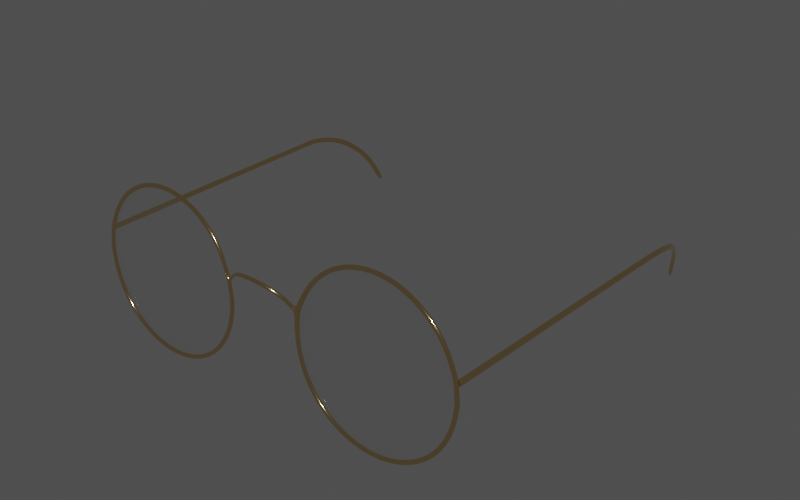 # Source: glass3.blend  (saved by Blender 3.3.6; exported with 4.5.12 LTS)
import bpy
from mathutils import Matrix  # noqa: F401  (used for matrix-valued properties, if any)

bpy.ops.wm.read_factory_settings(use_empty=True)
scene = bpy.context.scene
scene.name = 'Scene'

# ---- collections
col_collection = bpy.data.collections.new('Collection'); scene.collection.children.link(col_collection)

# ---- materials (node trees are filled in below, after node groups)
mat_gold = bpy.data.materials.new('gold')
mat_gold.alpha_threshold = 0.0
mat_gold.diffuse_color = (0.5583, 0.4179, 0.0331, 1.0)
mat_gold.line_color = (0.0, 0.0, 0.0, 1.0)
mat_glass = bpy.data.materials.new('glass')
mat_glass.diffuse_color = (0.5633, 0.6612, 0.8, 1.0)
mat_glass.roughness = 0.3291
mat_glass.metallic = 0.4684

# ---- material node trees
mat_gold.use_nodes = True; mat_gold.node_tree.nodes.clear()
_N = mat_gold.node_tree.nodes; _L = mat_gold.node_tree.links
n0 = _N.new('ShaderNodeOutputMaterial'); n0.name = 'Material Output'; n0.location = (300, 300)
n1 = _N.new('ShaderNodeBsdfPrincipled'); n1.name = 'Principled BSDF'; n1.location = (10, 300)
n1.distribution = 'GGX'
n1.subsurface_method = 'BURLEY'
n1.inputs[0].default_value = (0.8526, 0.6247, 0.3104, 1.0)
n1.inputs[1].default_value = 1.0
n1.inputs[2].default_value = 0.08252
n1.inputs[3].default_value = 1.45
n1.inputs[27].default_value = (0.0, 0.0, 0.0, 1.0)
n1.inputs[28].default_value = 1.0
_L.new(n1.outputs[0], n0.inputs[0])
n0.is_active_output = True
mat_glass.use_nodes = True; mat_glass.node_tree.nodes.clear()
_N = mat_glass.node_tree.nodes; _L = mat_glass.node_tree.links
n0 = _N.new('ShaderNodeOutputMaterial'); n0.name = 'Material Output'; n0.location = (467, 314)
n1 = _N.new('ShaderNodeBsdfTransparent'); n1.name = 'Transparent BSDF'; n1.location = (27, 302)
n2 = _N.new('ShaderNodeMixShader'); n2.name = 'Mix Shader'; n2.location = (247, 292)
n2.inputs[0].default_value = 0.08333
n3 = _N.new('ShaderNodeBsdfAnisotropic'); n3.name = 'Glossy BSDF'; n3.location = (33, 196)
n3.distribution = 'GGX'
n3.inputs[1].default_value = 0.0
_L.new(n1.outputs[0], n2.inputs[1])
_L.new(n2.outputs[0], n0.inputs[0])
_L.new(n3.outputs[0], n2.inputs[2])
n0.is_active_output = True

# ---- world
world_world = bpy.data.worlds.new('World'); scene.world = world_world
world_world.use_nodes = True; world_world.node_tree.nodes.clear()
_N = world_world.node_tree.nodes; _L = world_world.node_tree.links
n0 = _N.new('ShaderNodeOutputWorld'); n0.name = 'World Output'; n0.location = (300, 300)
n1 = _N.new('ShaderNodeBackground'); n1.name = 'Background'; n1.location = (10, 300)
n1.inputs[0].default_value = (0.06372, 0.06372, 0.06372, 1.0)
_L.new(n1.outputs[0], n0.inputs[0])
n0.is_active_output = True
world_world.color = (0.05088, 0.05088, 0.05088)
world_world.use_sun_shadow = False
world_world.sun_shadow_jitter_overblur = 0.0

# ---- meshes
me_circle_001 = bpy.data.meshes.new('Circle.001')
me_circle_001.from_pydata([(-1.424, 1.0, 0.0007916), (-1.683, 0.9662, 0.0007916), (-1.924, 0.8663, 0.0007916), (-2.132, 0.7074, 0.0007916), (-2.291, 0.5003, 0.0007916), (-2.39, 0.2591, 0.0007916), (-2.424, 0.0002955, 0.0007916), (-2.39, -0.2585, 0.0007916), (-2.291, -0.4997, 0.0007916), (-2.132, -0.7068, 0.0007916), (-1.924, -0.8657, 0.0007916), (-1.683, -0.9656, 0.0007916), (-1.424, -0.9997, 0.0007916), (-1.166, -0.9656, 0.0007916), (-0.9245, -0.8657, 0.0007916), (-0.7174, -0.7068, 0.0007916), (-0.5584, -0.4997, -0.006052), (-0.4585, -0.2629, -0.02634), (-0.4245, 0.000104, -0.001272), (-0.4585, 0.2591, 0.0007916), (-0.5584, 0.5003, 0.0007916), (-0.7174, 0.7074, 0.0007916), (-0.9245, 0.8663, 0.0007916), (-1.166, 0.9662, 0.0007916), (-1.424, 0.9455, 0.0007922), (-1.669, 0.9133, 0.0007922), (-1.897, 0.8189, 0.0007922), (-2.093, 0.6687, 0.0007922), (-2.243, 0.4729, 0.0007922), (-2.337, 0.2449, 0.0007922), (-2.37, 0.0002955, 0.0007922), (-2.337, -0.2443, 0.0007922), (-2.243, -0.4723, 0.0007922), (-2.093, -0.6681, 0.0007922), (-1.897, -0.8183, 0.0007922), (-1.669, -0.9127, 0.0007922), (-1.424, -0.9449, 0.0007922), (-1.18, -0.9127, 0.0007922), (-0.9519, -0.8183, 0.0007922), (-0.7561, -0.6681, 0.0007922), (-0.6059, -0.4722, -0.000316), (-0.5115, -0.2457, -0.0109), (-0.4793, 0.000295, 0.0007922), (-0.5115, 0.2449, 0.0007922), (-0.6059, 0.4729, 0.0007922), (-0.7561, 0.6687, 0.0007922), (-0.9519, 0.8189, 0.0007922), (-1.18, 0.9133, 0.0007922), (-1.683, 0.9662, 0.0438), (-1.424, 1.0, 0.0438), (-1.924, 0.8663, 0.0438), (-2.132, 0.7074, 0.0438), (-2.291, 0.5003, 0.0438), (-2.39, 0.2591, 0.0438), (-2.424, 0.0002955, 0.0438), (-2.39, -0.2585, 0.0438), (-2.291, -0.4997, 0.0438), (-2.132, -0.7068, 0.0438), (-1.924, -0.8657, 0.0438), (-1.683, -0.9656, 0.0438), (-1.424, -0.9997, 0.0438), (-1.166, -0.9656, 0.0438), (-0.9245, -0.8657, 0.0438), (-0.7174, -0.7068, 0.0438), (-0.5584, -0.4993, 0.03722), (-0.4585, -0.2615, 0.01728), (-0.4245, 0.0004135, 0.04188), (-0.4585, 0.2591, 0.0438), (-0.5584, 0.5003, 0.0438), (-0.7174, 0.7074, 0.0438), (-0.9245, 0.8663, 0.0438), (-1.166, 0.9662, 0.0438), (-1.669, 0.9133, 0.0438), (-1.424, 0.9455, 0.0438), (-1.897, 0.8189, 0.0438), (-2.093, 0.6687, 0.0438), (-2.243, 0.4729, 0.0438), (-2.337, 0.2449, 0.0438), (-2.37, 0.0002955, 0.0438), (-2.337, -0.2443, 0.0438), (-2.243, -0.4723, 0.0438), (-2.093, -0.6681, 0.0438), (-1.897, -0.8183, 0.0438), (-1.669, -0.9127, 0.0438), (-1.424, -0.9449, 0.0438), (-1.18, -0.9127, 0.0438), (-0.9519, -0.8183, 0.0438), (-0.7561, -0.6681, 0.0438), (-0.6059, -0.4722, 0.04277), (-0.5115, -0.2448, 0.0325), (-0.4793, 0.000295, 0.0438), (-0.5115, 0.2449, 0.0438), (-0.6059, 0.4729, 0.0438), (-0.7561, 0.6687, 0.0438), (-0.9519, 0.8189, 0.0438), (-1.18, 0.9133, 0.0438), (-0.4526, -0.2176, -0.02273), (-0.5059, -0.2031, -0.008667), (-0.4526, -0.2162, 0.02085), (-0.5059, -0.2023, 0.03468), (-0.3672, -0.3188, -0.06597), (-0.3731, -0.3639, -0.06822), (-0.3672, -0.3167, -0.02198), (-0.3731, -0.3617, -0.02421), (-0.2734, -0.3876, -0.1136), (-0.2793, -0.432, -0.1136), (-0.2734, -0.3855, -0.06934), (-0.2793, -0.43, -0.06929), (-0.1346, -0.449, -0.1706), (-0.1405, -0.4929, -0.1676), (-0.1346, -0.4479, -0.126), (-0.1405, -0.4917, -0.1231), (0.0, -0.4654, -0.1863), (0.0, -0.5096, -0.1835), (0.0, -0.4683, -0.1483), (0.0, -0.5123, -0.1452), (-2.415, -0.07262, 0.0007916), (-2.361, -0.06862, 0.0007922), (-2.415, -0.07262, 0.0438), (-2.361, -0.06862, 0.0438), (-2.232, 0.385, 4.427), (-2.244, 0.4382, 4.377), (-2.178, 0.3879, 4.424), (-2.189, 0.4382, 4.377), (-2.52, -0.389, 3.245), (-2.51, -0.3567, 3.569), (-2.523, -0.387, 3.349), (-2.519, -0.3752, 3.467), (-2.519, -0.286, 3.554), (-2.528, -0.3176, 3.229), (-2.528, -0.3042, 3.452), (-2.531, -0.3157, 3.333), (-2.456, -0.3528, 3.568), (-2.467, -0.3851, 3.244), (-2.466, -0.3713, 3.466), (-2.47, -0.3831, 3.348), (-2.474, -0.3176, 3.229), (-2.465, -0.286, 3.554), (-2.478, -0.3157, 3.333), (-2.474, -0.3042, 3.452), (-2.491, -0.3252, 3.698), (-2.42, -0.1854, 3.989), (-2.471, -0.2922, 3.796), (-2.445, -0.241, 3.902), (-2.431, -0.1202, 3.958), (-2.502, -0.2588, 3.666), (-2.456, -0.1754, 3.871), (-2.483, -0.2262, 3.764), (-2.366, -0.1818, 3.987), (-2.437, -0.3216, 3.696), (-2.391, -0.2374, 3.9), (-2.418, -0.2885, 3.794), (-2.448, -0.2588, 3.666), (-2.377, -0.1202, 3.958), (-2.429, -0.2262, 3.764), (-2.402, -0.1754, 3.871), (-2.307, 0.2121, 4.264), (-2.399, -0.04786, 4.053), (-2.336, 0.1186, 4.206), (-2.37, 0.02346, 4.129), (-2.345, -0.04786, 4.053), (-2.253, 0.212, 4.264), (-2.316, 0.02345, 4.129), (-2.282, 0.1186, 4.206), (-2.245, 0.1487, 4.297), (-2.334, -0.1073, 4.084), (-2.273, 0.05741, 4.238), (-2.306, -0.0363, 4.16), (-2.388, -0.1108, 4.086), (-2.299, 0.1451, 4.299), (-2.36, -0.03974, 4.162), (-2.327, 0.05393, 4.24), (-2.4, -0.1829, 0.0007916), (-2.347, -0.1728, 0.0007922), (-2.4, -0.1829, 0.0438), (-2.347, -0.1728, 0.0438), (-2.426, -0.1852, 0.03831), (-2.416, -0.2581, 0.03839), (-2.362, -0.2541, 0.03839), (-2.371, -0.1852, 0.03831), (-0.4451, -0.2229, 0.01776), (-0.4455, -0.2244, -0.02574), (-0.4546, -0.2695, -0.02829), (-0.4542, -0.268, 0.01524), (-2.415, -0.2585, 0.04535), (-2.361, -0.2545, 0.04534), (-2.425, -0.1856, 0.04523), (-2.37, -0.1856, 0.04523), (-2.396, -0.2414, 0.03411), (-2.402, -0.1965, 0.03408), (-2.364, -0.236, 0.03478), (-2.37, -0.1933, 0.03437), (-2.4, -0.1975, 0.04455), (-2.367, -0.1945, 0.04477), (-2.362, -0.237, 0.04498), (-2.394, -0.2425, 0.0443), (-2.413, -0.2556, 0.03775), (-2.362, -0.2514, 0.03785), (-2.422, -0.1869, 0.03767), (-2.371, -0.1864, 0.03772)], [], [(172, 173, 31, 7), (12, 36, 37, 13), (96, 97, 42, 18), (23, 47, 24, 0), (0, 24, 25, 1), (22, 46, 47, 23), (5, 29, 30, 6), (11, 35, 36, 12), (10, 34, 35, 11), (16, 40, 41, 17), (21, 45, 46, 22), (4, 28, 29, 5), (9, 33, 34, 10), (15, 39, 40, 16), (14, 38, 39, 15), (20, 44, 45, 21), (3, 27, 28, 4), (2, 26, 27, 3), (8, 32, 33, 9), (13, 37, 38, 14), (19, 43, 44, 20), (18, 42, 43, 19), (1, 25, 26, 2), (7, 31, 32, 8), (60, 61, 85, 84), (98, 66, 90, 99), (71, 49, 73, 95), (49, 48, 72, 73), (70, 71, 95, 94), (53, 54, 78, 77), (59, 60, 84, 83), (58, 59, 83, 82), (64, 65, 89, 88), (69, 70, 94, 93), (52, 53, 77, 76), (57, 58, 82, 81), (63, 64, 88, 87), (62, 63, 87, 86), (68, 69, 93, 92), (51, 52, 76, 75), (50, 51, 75, 74), (56, 57, 81, 80), (61, 62, 86, 85), (67, 68, 92, 91), (66, 67, 91, 90), (48, 50, 74, 72), (55, 56, 80, 79), (45, 44, 92, 93), (36, 35, 83, 84), (39, 38, 86, 87), (30, 29, 77, 78), (20, 21, 69, 68), (11, 12, 60, 59), (14, 15, 63, 62), (5, 6, 54, 53), (40, 39, 87, 88), (43, 42, 90, 91), (34, 33, 81, 82), (25, 24, 73, 72), (15, 16, 64, 63), (18, 19, 67, 66), (9, 10, 58, 57), (0, 1, 48, 49), (44, 43, 91, 92), (47, 46, 94, 95), (38, 37, 85, 86), (29, 28, 76, 77), (19, 20, 68, 67), (13, 14, 62, 61), (4, 5, 53, 52), (22, 23, 71, 70), (24, 47, 95, 73), (97, 41, 89, 99), (33, 32, 80, 81), (23, 0, 49, 71), (8, 9, 57, 56), (27, 26, 74, 75), (96, 18, 66, 98), (2, 3, 51, 50), (46, 45, 93, 94), (37, 36, 84, 85), (28, 27, 75, 76), (117, 30, 78, 119), (3, 4, 52, 51), (21, 22, 70, 69), (12, 13, 61, 60), (172, 7, 55, 174), (41, 40, 88, 89), (32, 31, 79, 80), (35, 34, 82, 83), (7, 8, 56, 55), (26, 25, 72, 74), (16, 17, 65, 64), (1, 2, 50, 48), (10, 11, 59, 58), (181, 180, 102, 100), (42, 97, 99, 90), (65, 98, 99, 89), (17, 41, 97, 96), (101, 100, 104, 105), (182, 181, 100, 101), (180, 183, 103, 102), (183, 182, 101, 103), (105, 104, 108, 109), (102, 103, 107, 106), (103, 101, 105, 107), (100, 102, 106, 104), (109, 108, 112, 113), (106, 107, 111, 110), (107, 105, 109, 111), (104, 106, 110, 108), (110, 111, 115, 114), (111, 109, 113, 115), (108, 110, 114, 112), (6, 116, 118, 54), (173, 117, 119, 175), (187, 186, 129, 136), (6, 30, 117, 116), (132, 137, 152, 149), (144, 141, 168, 157), (125, 132, 149, 140), (137, 128, 145, 152), (184, 185, 133, 124), (186, 184, 124, 129), (185, 187, 136, 133), (164, 161, 123, 122), (161, 156, 121, 123), (169, 164, 122, 120), (156, 169, 120, 121), (141, 148, 165, 168), (153, 144, 157, 160), (148, 153, 160, 165), (125, 128, 130, 127), (127, 130, 131, 126), (126, 131, 129, 124), (133, 136, 138, 135), (135, 138, 139, 134), (134, 139, 137, 132), (136, 129, 131, 138), (138, 131, 130, 139), (139, 130, 128, 137), (124, 133, 135, 126), (126, 135, 134, 127), (127, 134, 132, 125), (141, 144, 146, 143), (143, 146, 147, 142), (142, 147, 145, 140), (149, 152, 154, 151), (151, 154, 155, 150), (150, 155, 153, 148), (152, 145, 147, 154), (154, 147, 146, 155), (155, 146, 144, 153), (140, 149, 151, 142), (142, 151, 150, 143), (143, 150, 148, 141), (161, 164, 166, 163), (163, 166, 167, 162), (162, 167, 165, 160), (169, 156, 158, 171), (171, 158, 159, 170), (170, 159, 157, 168), (164, 169, 171, 166), (166, 171, 170, 167), (167, 170, 168, 165), (156, 161, 163, 158), (158, 163, 162, 159), (159, 162, 160, 157), (128, 125, 140, 145), (31, 173, 175, 79), (116, 172, 174, 118), (118, 174, 175, 119), (116, 117, 173, 172), (54, 118, 119, 78), (79, 175, 174, 55), (65, 17, 182, 183), (98, 65, 183, 180), (17, 96, 181, 182), (96, 98, 180, 181), (121, 120, 122, 123), (178, 179, 187, 185), (176, 177, 184, 186), (177, 178, 185, 184), (179, 176, 186, 187), (197, 199, 179, 178), (199, 198, 176, 179), (198, 196, 177, 176), (196, 197, 178, 177), (189, 191, 190, 188), (188, 190, 197, 196), (189, 188, 196, 198), (191, 189, 198, 199), (190, 191, 199, 197)])
me_circle_001.polygons.foreach_set('use_smooth', [True] * 193)
_uv = me_circle_001.uv_layers.new(name='UVMap')
_uv.uv.foreach_set('vector', [0.0, 0.0, 0.0, 0.0, 0.0, 0.0, 0.0, 0.0, 0.0, 0.0, 0.0, 0.0, 0.0, 0.0, 0.0, 0.0, 0.0, 0.0, 0.0, 0.0, 0.0, 0.0, 0.0, 0.0, 0.0, 0.0, 0.0, 0.0, 0.0, 0.0, 0.0, 0.0, 0.0, 0.0, 0.0, 0.0, 0.0, 0.0, 0.0, 0.0, 0.0, 0.0, 0.0, 0.0, 0.0, 0.0, 0.0, 0.0, 0.0, 0.0, 0.0, 0.0, 0.0, 0.0, 0.0, 0.0, 0.0, 0.0, 0.0, 0.0, 0.0, 0.0, 0.0, 0.0, 0.0, 0.0, 0.0, 0.0, 0.0, 0.0, 0.0, 0.0, 0.0, 0.0, 0.0, 0.0, 0.0, 0.0, 0.0, 0.0, 0.0, 0.0, 0.0, 0.0, 0.0, 0.0, 0.0, 0.0, 0.0, 0.0, 0.0, 0.0, 0.0, 0.0, 0.0, 0.0, 0.0, 0.0, 0.0, 0.0, 0.0, 0.0, 0.0, 0.0, 0.0, 0.0, 0.0, 0.0, 0.0, 0.0, 0.0, 0.0, 0.0, 0.0, 0.0, 0.0, 0.0, 0.0, 0.0, 0.0, 0.0, 0.0, 0.0, 0.0, 0.0, 0.0, 0.0, 0.0, 0.0, 0.0, 0.0, 0.0, 0.0, 0.0, 0.0, 0.0, 0.0, 0.0, 0.0, 0.0, 0.0, 0.0, 0.0, 0.0, 0.0, 0.0, 0.0, 0.0, 0.0, 0.0, 0.0, 0.0, 0.0, 0.0, 0.0, 0.0, 0.0, 0.0, 0.0, 0.0, 0.0, 0.0, 0.0, 0.0, 0.0, 0.0, 0.0, 0.0, 0.0, 0.0, 0.0, 0.0, 0.0, 0.0, 0.0, 0.0, 0.0, 0.0, 0.0, 0.0, 0.0, 0.0, 0.0, 0.0, 0.0, 0.0, 0.0, 0.0, 0.0, 0.0, 0.0, 0.0, 0.0, 0.0, 0.0, 0.0, 0.0, 0.0, 0.0, 0.0, 0.0, 0.0, 0.0, 0.0, 0.0, 0.0, 0.0, 0.0, 0.0, 0.0, 0.0, 0.0, 0.0, 0.0, 0.0, 0.0, 0.0, 0.0, 0.0, 0.0, 0.0, 0.0, 0.0, 0.0, 0.0, 0.0, 0.0, 0.0, 0.0, 0.0, 0.0, 0.0, 0.0, 0.0, 0.0, 0.0, 0.0, 0.0, 0.0, 0.0, 0.0, 0.0, 0.0, 0.0, 0.0, 0.0, 0.0, 0.0, 0.0, 0.0, 0.0, 0.0, 0.0, 0.0, 0.0, 0.0, 0.0, 0.0, 0.0, 0.0, 0.0, 0.0, 0.0, 0.0, 0.0, 0.0, 0.0, 0.0, 0.0, 0.0, 0.0, 0.0, 0.0, 0.0, 0.0, 0.0, 0.0, 0.0, 0.0, 0.0, 0.0, 0.0, 0.0, 0.0, 0.0, 0.0, 0.0, 0.0, 0.0, 0.0, 0.0, 0.0, 0.0, 0.0, 0.0, 0.0, 0.0, 0.0, 0.0, 0.0, 0.0, 0.0, 0.0, 0.0, 0.0, 0.0, 0.0, 0.0, 0.0, 0.0, 0.0, 0.0, 0.0, 0.0, 0.0, 0.0, 0.0, 0.0, 0.0, 0.0, 0.0, 0.0, 0.0, 0.0, 0.0, 0.0, 0.0, 0.0, 0.0, 0.0, 0.0, 0.0, 0.0, 0.0, 0.0, 0.0, 0.0, 0.0, 0.0, 0.0, 0.0, 0.0, 0.0, 0.0, 0.0, 0.0, 0.0, 0.0, 0.0, 0.0, 0.0, 0.0, 0.0, 0.0, 0.0, 0.0, 0.0, 0.0, 0.0, 0.0, 0.0, 0.0, 0.0, 0.0, 0.0, 0.0, 0.0, 0.0, 0.0, 0.0, 0.0, 0.0, 0.0, 0.0, 0.0, 0.0, 0.0, 0.0, 0.0, 0.0, 0.0, 0.0, 0.0, 0.0, 0.0, 0.0, 0.0, 0.0, 0.0, 0.0, 0.0, 0.0, 0.0, 0.0, 0.0, 0.0, 0.0, 0.0, 0.0, 0.0, 0.0, 0.0, 0.0, 0.0, 0.0, 0.0, 0.0, 0.0, 0.0, 0.0, 0.0, 0.0, 0.0, 0.0, 0.0, 0.0, 0.0, 0.0, 0.0, 0.0, 0.0, 0.0, 0.0, 0.0, 0.0, 0.0, 0.0, 0.0, 0.0, 0.0, 0.0, 0.0, 0.0, 0.0, 0.0, 0.0, 0.0, 0.0, 0.0, 0.0, 0.0, 0.0, 0.0, 0.0, 0.0, 0.0, 0.0, 0.0, 0.0, 0.0, 0.0, 0.0, 0.0, 0.0, 0.0, 0.0, 0.0, 0.0, 0.0, 0.0, 0.0, 0.0, 0.0, 0.0, 0.0, 0.0, 0.0, 0.0, 0.0, 0.0, 0.0, 0.0, 0.0, 0.0, 0.0, 0.0, 0.0, 0.0, 0.0, 0.0, 0.0, 0.0, 0.0, 0.0, 0.0, 0.0, 0.0, 0.0, 0.0, 0.0, 0.0, 0.0, 0.0, 0.0, 0.0, 0.0, 0.0, 0.0, 0.0, 0.0, 0.0, 0.0, 0.0, 0.0, 0.0, 0.0, 0.0, 0.0, 0.0, 0.0, 0.0, 0.0, 0.0, 0.0, 0.0, 0.0, 0.0, 0.0, 0.0, 0.0, 0.0, 0.0, 0.0, 0.0, 0.0, 0.0, 0.0, 0.0, 0.0, 0.0, 0.0, 0.0, 0.0, 0.0, 0.0, 0.0, 0.0, 0.0, 0.0, 0.0, 0.0, 0.0, 0.0, 0.0, 0.0, 0.0, 0.0, 0.0, 0.0, 0.0, 0.0, 0.0, 0.0, 0.0, 0.0, 0.0, 0.0, 0.0, 0.0, 0.0, 0.0, 0.0, 0.0, 0.0, 0.0, 0.0, 0.0, 0.0, 0.0, 0.0, 0.0, 0.0, 0.0, 0.0, 0.0, 0.0, 0.0, 0.0, 0.0, 0.0, 0.0, 0.0, 0.0, 0.0, 0.0, 0.0, 0.0, 0.0, 0.0, 0.0, 0.0, 0.0, 0.0, 0.0, 0.0, 0.0, 0.0, 0.0, 0.0, 0.0, 0.0, 0.0, 0.0, 0.0, 0.0, 0.0, 0.0, 0.0, 0.0, 0.0, 0.0, 0.0, 0.0, 0.0, 0.0, 0.0, 0.0, 0.0, 0.0, 0.0, 0.0, 0.0, 0.0, 0.0, 0.0, 0.0, 0.0, 0.0, 0.0, 0.0, 0.0, 0.0, 0.0, 0.0, 0.0, 0.0, 0.0, 0.0, 0.0, 0.0, 0.0, 0.0, 0.0, 0.0, 0.0, 0.0, 0.0, 0.0, 0.0, 0.0, 0.0, 0.0, 0.0, 0.0, 0.0, 0.0, 0.0, 0.0, 0.0, 0.0, 0.0, 0.0, 0.0, 0.0, 0.0, 0.0, 0.0, 0.0, 0.0, 0.0, 0.0, 0.0, 0.0, 0.0, 0.0, 0.0, 0.0, 0.0, 0.0, 0.0, 0.0, 0.0, 0.0, 0.0, 0.0, 0.0, 0.0, 0.0, 0.0, 0.0, 0.0, 0.0, 0.0, 0.0, 0.0, 0.0, 0.0, 0.0, 0.0, 0.0, 0.0, 0.0, 0.0, 0.0, 0.0, 0.0, 0.0, 0.0, 0.0, 0.0, 0.0, 0.0, 0.0, 0.0, 0.0, 0.0, 0.0, 0.0, 0.0, 0.0, 0.0, 0.0, 0.0, 0.0, 0.0, 0.0, 0.0, 0.0, 0.0, 0.0, 0.0, 0.0, 0.0, 0.0, 0.0, 0.0, 0.0, 0.0, 0.0, 0.0, 0.0, 0.0, 0.0, 0.0, 0.0, 0.0, 0.0, 0.0, 0.0, 0.0, 0.0, 0.0, 0.0, 0.0, 0.0, 0.0, 0.0, 0.0, 0.0, 0.0, 0.0, 0.0, 0.0, 0.0, 0.0, 0.0, 0.0, 0.0, 0.0, 0.0, 0.0, 0.0, 0.0, 0.0, 0.0, 0.0, 0.0, 0.0, 0.0, 0.0, 0.0, 0.0, 0.0, 0.0, 0.0, 0.0, 0.0, 0.0, 0.0, 0.0, 0.0, 0.0, 0.0, 0.0, 0.0, 0.0, 0.0, 0.0, 0.0, 0.0, 0.0, 0.0, 0.0, 0.0, 0.0, 0.0, 0.0, 0.0, 0.0, 0.0, 0.0, 0.0, 0.0, 0.0, 0.0, 0.0, 0.0, 0.0, 0.0, 0.0, 0.0, 0.0, 0.0, 0.0, 0.0, 0.0, 0.0, 0.0, 0.0, 0.0, 0.0, 0.0, 0.0, 0.0, 0.0, 0.0, 0.0, 0.0, 0.0, 0.0, 0.0, 0.0, 0.0, 0.0, 0.0, 0.0, 0.0, 0.0, 0.0, 0.0, 0.0, 0.0, 0.0, 0.0, 0.0, 0.0, 0.0, 0.0, 0.0, 0.0, 0.0, 0.0, 0.0, 0.0, 0.0, 0.0, 0.0, 0.0, 0.0, 0.0, 0.0, 0.0, 0.0, 0.0, 0.0, 0.0, 0.0, 0.0, 0.0, 0.0, 0.0, 0.0, 0.0, 0.0, 0.0, 0.0, 0.0, 0.0, 0.0, 0.0, 0.0, 0.0, 0.0, 0.0, 0.0, 0.0, 0.0, 0.0, 0.0, 0.0, 0.0, 0.0, 0.0, 0.0, 0.0, 0.0, 0.0, 0.0, 0.0, 0.0, 0.0, 0.0, 0.0, 0.0, 0.0, 0.0, 0.0, 0.0, 0.0, 0.0, 0.0, 0.0, 0.0, 0.0, 0.0, 0.0, 0.0, 0.0, 0.0, 0.0, 0.0, 0.0, 0.0, 0.0, 0.0, 0.0, 0.0, 0.0, 0.0, 0.0, 0.0, 0.0, 0.0, 0.0, 0.0, 0.0, 0.0, 0.0, 0.0, 0.0, 0.0, 0.0, 0.0, 0.0, 0.0, 0.0, 0.0, 0.0, 0.0, 0.0, 0.0, 0.0, 0.0, 0.0, 0.0, 0.0, 0.0, 0.0, 0.0, 0.0, 0.0, 0.0, 0.0, 0.0, 0.0, 0.0, 0.0, 0.0, 0.0, 0.0, 0.0, 0.0, 0.0, 0.0, 0.0, 0.0, 0.0, 0.0, 0.0, 0.0, 0.0, 0.0, 0.0, 0.0, 0.0, 0.0, 0.0, 0.0, 0.0, 0.0, 0.0, 0.0, 0.0, 0.0, 0.0, 0.0, 0.0, 0.0, 0.0, 0.0, 0.0, 0.0, 0.0, 0.0, 0.0, 0.0, 0.0, 0.0, 0.0, 0.0, 0.0, 0.0, 0.0, 0.0, 0.0, 0.0, 0.0, 0.0, 0.0, 0.0, 0.0, 0.0, 0.0, 0.0, 0.0, 0.0, 0.0, 0.0, 0.0, 0.0, 0.0, 0.0, 0.0, 0.0, 0.0, 0.0, 0.0, 0.0, 0.0, 0.0, 0.0, 0.0, 0.0, 0.0, 0.0, 0.0, 0.0, 0.0, 0.0, 0.0, 0.0, 0.0, 0.0, 0.0, 0.0, 0.0, 0.0, 0.0, 0.0, 0.0, 0.0, 0.0, 0.0, 0.0, 0.0, 0.0, 0.0, 0.0, 0.0, 0.0, 0.0, 0.0, 0.0, 0.0, 0.0, 0.0, 0.0, 0.0, 0.0, 0.0, 0.0, 0.0, 0.0, 0.0, 0.0, 0.0, 0.0, 0.0, 0.0, 0.0, 0.0, 0.0, 0.0, 0.0, 0.0, 0.0, 0.0, 0.0, 0.0, 0.0, 0.0, 0.0, 0.0, 0.0, 0.0, 0.0, 0.0, 0.0, 0.0, 0.0, 0.0, 0.0, 0.0, 0.0, 0.0, 0.0, 0.0, 0.0, 0.0, 0.0, 0.0, 0.0, 0.0, 0.0, 0.0, 0.0, 0.0, 0.0, 0.0, 0.0, 0.0, 0.0, 0.0, 0.0, 0.0, 0.0, 0.0, 0.0, 0.0, 0.0, 0.0, 0.0, 0.0, 0.0, 0.0, 0.0, 0.0, 0.0, 0.0, 0.0, 0.0, 0.0, 0.0, 0.0, 0.0, 0.0, 0.0, 0.0, 0.0, 0.0, 0.0, 0.0, 0.0, 0.0, 0.0, 0.0, 0.0, 0.0, 0.0, 0.0, 0.0, 0.0, 0.0, 0.0, 0.0, 0.0, 0.0, 0.0, 0.0, 0.0, 0.0, 0.0, 0.0, 0.0, 0.0, 0.0, 0.0, 0.0, 0.0, 0.0, 0.0, 0.0, 0.0, 0.0, 0.0, 0.0, 0.0, 0.0, 0.0, 0.0, 0.0, 0.0, 0.0, 0.0, 0.0, 0.0, 0.0, 0.0, 0.0, 0.0, 0.0, 0.0, 0.0, 0.0, 0.0, 0.0, 0.0, 0.0, 0.0, 0.0, 0.0, 0.0, 0.0, 0.0, 0.0, 0.0, 0.0, 0.0, 0.0, 0.0, 0.0, 0.0, 0.0, 0.0, 0.0, 0.0, 0.0, 0.0, 0.0, 0.0, 0.0, 0.0, 0.0, 0.0, 0.0, 0.0, 0.0, 0.0, 0.0, 0.0, 0.0, 0.0, 0.0, 0.0, 0.0, 0.0, 0.0, 0.0, 0.0, 0.0, 0.0, 0.0, 0.0, 0.0, 0.0, 0.0, 0.0, 0.0, 0.0, 0.0, 0.0, 0.0, 0.0, 0.0, 0.0, 0.0, 0.0, 0.0, 0.0, 0.0, 0.0, 0.0, 0.0, 0.0, 0.0, 0.0, 0.0, 0.0, 0.0, 0.0, 0.0, 0.0, 0.0, 0.0, 0.0, 0.0, 0.0, 0.0, 0.0, 0.0, 0.0, 0.0, 0.0, 0.0, 0.0, 0.0, 0.0, 0.0, 0.0, 0.0, 0.0, 0.0, 0.0, 0.0, 0.0, 0.0, 0.0, 0.0, 0.0, 0.0, 0.0, 0.0, 0.0, 0.0, 0.0, 0.0, 0.0, 0.0, 0.0, 0.0, 0.0, 0.0, 0.0, 0.0, 0.0, 0.0, 0.0, 0.0, 0.0, 0.0, 0.0, 0.0, 0.0, 0.0, 0.0, 0.0, 0.0, 0.0, 0.0, 0.0, 0.0, 0.0, 0.0, 0.0, 0.0, 0.0, 0.0, 0.0, 0.0, 0.0, 0.0, 0.0, 0.0, 0.0, 0.0, 0.0, 0.0, 0.0, 0.0, 0.0, 0.0, 0.0, 0.0, 0.0, 0.0, 0.0, 0.0, 0.0, 0.0, 0.0, 0.0, 0.0, 0.0, 0.0, 0.0, 0.0, 0.0, 0.0, 0.0, 0.0, 0.0, 0.0, 0.0, 0.0, 0.0, 0.0, 0.0, 0.0, 0.0, 0.0, 0.0, 0.0, 0.0, 0.0, 0.0, 0.0, 0.0, 0.0, 0.0, 0.0, 0.0, 0.0, 0.0, 0.0, 0.0, 0.0, 0.0, 0.0, 0.0, 0.0, 0.0, 0.0, 0.0, 0.0, 0.0, 0.0, 0.0, 0.0, 0.0, 0.0, 0.0, 0.0, 0.0, 0.0, 0.0, 0.0, 0.0, 0.0, 0.0, 0.0, 0.0, 0.0, 0.0, 0.0, 0.0, 0.0, 0.0, 0.0, 0.0, 0.0, 0.0, 0.0, 0.0, 0.0, 0.0, 0.0, 0.0, 0.0, 0.0, 0.0, 0.0, 0.0, 0.0, 0.0, 0.0, 0.0, 0.0, 0.0, 0.0, 0.0, 0.0, 0.0, 0.0, 0.0, 0.0, 0.0, 0.0, 0.0, 0.0, 0.0, 0.0, 0.0, 0.0, 0.0, 0.0, 0.0, 0.0, 0.0, 0.0, 0.0, 0.0, 0.0, 0.0, 0.0, 0.0, 0.0, 0.0, 0.0, 0.0, 0.0, 0.0, 0.0, 0.0, 0.0, 0.0, 0.0, 0.0, 0.0, 0.0, 0.0, 0.0, 0.0, 0.0, 0.0, 0.0, 0.0, 0.0, 0.0, 0.0, 0.0, 0.0, 0.0, 0.0, 0.0, 0.0, 0.0, 0.0, 0.0, 0.0, 0.0, 0.0, 0.0, 0.0, 0.0])
me_circle_001.materials.append(mat_gold)
me_circle_001.use_remesh_preserve_volume = False
me_circle_001.use_remesh_preserve_attributes = False
me_circle_001.use_mirror_vertex_groups = False
me_circle_001.update()
me_circle_000 = bpy.data.meshes.new('Circle.000')
me_circle_000.from_pydata([(-0.03712, 0.02503, 0.0008257), (-0.04359, 0.02418, 0.0008257), (-0.04963, 0.02168, 0.0008257), (-0.05481, 0.0177, 0.0008257), (-0.05879, 0.01252, 0.0008257), (-0.06129, 0.006484, 0.0008257), (-0.06214, 7.701e-06, 0.0008257), (-0.06129, -0.006469, 0.0008257), (-0.05879, -0.0125, 0.0008257), (-0.05481, -0.01769, 0.0008257), (-0.04963, -0.02166, 0.0008257), (-0.04359, -0.02416, 0.0008257), (-0.03712, -0.02502, 0.0008257), (-0.03064, -0.02416, 0.0008257), (-0.02461, -0.02166, 0.0008257), (-0.01942, -0.01769, 0.0008257), (-0.01545, -0.0125, 0.0008257), (-0.01295, -0.006469, 0.0008257), (-0.01209, 7.688e-06, 0.0008257), (-0.01295, 0.006484, 0.0008257), (-0.01545, 0.01252, 0.0008257), (-0.01942, 0.0177, 0.0008257), (-0.02461, 0.02168, 0.0008257), (-0.03064, 0.02418, 0.0008257), (-0.03734, 0.0008394, -0.001371), (-0.04349, 0.02378, 0.000751), (-0.03845, 0.004969, -0.001267), (-0.03974, 0.009808, -0.0009654), (-0.0411, 0.01488, -0.0004961), (-0.04239, 0.0197, 9.538e-05), (-0.03712, 0.0008687, -0.001371), (-0.03712, 0.02462, 0.000751), (-0.03712, 0.005144, -0.001267), (-0.03712, 0.01015, -0.0009654), (-0.03712, 0.01541, -0.0004961), (-0.03712, 0.02039, 9.538e-05), (-0.03755, 0.0007533, -0.001371), (-0.04942, 0.02132, 0.000751), (-0.03969, 0.004456, -0.001267), (-0.04219, 0.008795, -0.0009654), (-0.04482, 0.01334, -0.0004961), (-0.04731, 0.01766, 9.538e-05), (-0.03773, 0.0006165, -0.001371), (-0.05452, 0.01741, 0.000751), (-0.04075, 0.00364, -0.001267), (-0.04429, 0.007182, -0.0009654), (-0.04801, 0.0109, -0.0004961), (-0.05153, 0.01442, 9.538e-05), (-0.03786, 0.0004382, -0.001371), (-0.05843, 0.01231, 0.000751), (-0.04157, 0.002576, -0.001267), (-0.0459, 0.005081, -0.0009654), (-0.05045, 0.007708, -0.0004961), (-0.05477, 0.0102, 9.538e-05), (-0.03795, 0.0002304, -0.001371), (-0.06089, 0.006377, 0.000751), (-0.04208, 0.001337, -0.001267), (-0.04692, 0.002634, -0.0009654), (-0.05199, 0.003993, -0.0004961), (-0.05681, 0.005283, 9.538e-05), (-0.03798, 7.474e-06, -0.001371), (-0.06173, 7.694e-06, 0.000751), (-0.04225, 7.489e-06, -0.001267), (-0.04726, 7.523e-06, -0.0009654), (-0.05252, 7.572e-06, -0.0004961), (-0.0575, 7.631e-06, 9.539e-05), (-0.03795, -0.0002153, -0.001371), (-0.06089, -0.006362, 0.000751), (-0.04208, -0.001322, -0.001267), (-0.04692, -0.002618, -0.0009654), (-0.05199, -0.003978, -0.0004961), (-0.05681, -0.005268, 9.539e-05), (-0.03786, -0.000423, -0.001371), (-0.05843, -0.0123, 0.000751), (-0.04157, -0.002561, -0.001267), (-0.0459, -0.005066, -0.0009654), (-0.05045, -0.007692, -0.0004961), (-0.05477, -0.01018, 9.539e-05), (-0.03773, -0.0006014, -0.001371), (-0.05452, -0.01739, 0.000751), (-0.04075, -0.003625, -0.001267), (-0.04429, -0.007167, -0.0009654), (-0.04801, -0.01088, -0.0004961), (-0.05153, -0.01441, 9.54e-05), (-0.03755, -0.0007383, -0.001371), (-0.04942, -0.0213, 0.000751), (-0.03969, -0.004441, -0.001267), (-0.04219, -0.00878, -0.0009654), (-0.04482, -0.01333, -0.0004961), (-0.04731, -0.01765, 9.54e-05), (-0.03734, -0.0008243, -0.001371), (-0.04349, -0.02376, 0.000751), (-0.03845, -0.004954, -0.001267), (-0.03974, -0.009793, -0.0009654), (-0.0411, -0.01487, -0.000496), (-0.04239, -0.01968, 9.54e-05), (-0.03712, -0.0008537, -0.001371), (-0.03712, -0.0246, 0.000751), (-0.03712, -0.005129, -0.001267), (-0.03712, -0.01014, -0.0009654), (-0.03712, -0.01539, -0.000496), (-0.03712, -0.02038, 9.54e-05), (-0.03689, -0.0008243, -0.001371), (-0.03075, -0.02376, 0.000751), (-0.03579, -0.004954, -0.001267), (-0.03449, -0.009793, -0.0009654), (-0.03313, -0.01487, -0.000496), (-0.03184, -0.01968, 9.54e-05), (-0.03669, -0.0007383, -0.001371), (-0.02481, -0.0213, 0.000751), (-0.03455, -0.004441, -0.001267), (-0.03204, -0.00878, -0.0009654), (-0.02942, -0.01333, -0.000496), (-0.02693, -0.01765, 9.54e-05), (-0.03651, -0.0006014, -0.001371), (-0.01972, -0.01739, 0.000751), (-0.03349, -0.003625, -0.001267), (-0.02994, -0.007167, -0.0009654), (-0.02623, -0.01088, -0.000496), (-0.0227, -0.01441, 9.54e-05), (-0.03637, -0.0004231, -0.001371), (-0.01581, -0.0123, 0.000751), (-0.03267, -0.002561, -0.001267), (-0.02833, -0.005066, -0.0009654), (-0.02378, -0.007693, -0.000496), (-0.01946, -0.01018, 9.54e-05), (-0.03629, -0.0002154, -0.001371), (-0.01335, -0.006362, 0.000751), (-0.03216, -0.001322, -0.001267), (-0.02732, -0.002619, -0.0009654), (-0.02224, -0.003978, -0.0004961), (-0.01743, -0.005268, 9.54e-05), (-0.03626, 7.537e-06, -0.001371), (-0.01251, 7.683e-06, 0.000751), (-0.03198, 7.544e-06, -0.001267), (-0.02697, 7.565e-06, -0.0009654), (-0.02172, 7.597e-06, -0.0004961), (-0.01673, 7.638e-06, 9.54e-05), (-0.03629, 0.0002304, -0.001371), (-0.01335, 0.006377, 0.000751), (-0.03216, 0.001337, -0.001267), (-0.02732, 0.002634, -0.0009654), (-0.02224, 0.003993, -0.0004961), (-0.01743, 0.005283, 9.539e-05), (-0.03637, 0.0004382, -0.001371), (-0.01581, 0.01231, 0.000751), (-0.03267, 0.002576, -0.001267), (-0.02833, 0.005081, -0.0009654), (-0.02378, 0.007708, -0.0004961), (-0.01946, 0.0102, 9.539e-05), (-0.03651, 0.0006165, -0.001371), (-0.01972, 0.01741, 0.000751), (-0.03349, 0.00364, -0.001267), (-0.02994, 0.007182, -0.0009654), (-0.02623, 0.0109, -0.0004961), (-0.0227, 0.01442, 9.539e-05), (-0.03669, 0.0007533, -0.001371), (-0.02481, 0.02132, 0.000751), (-0.03455, 0.004456, -0.001267), (-0.03204, 0.008795, -0.0009654), (-0.02942, 0.01334, -0.0004961), (-0.02693, 0.01766, 9.538e-05), (-0.03689, 0.0008393, -0.001371), (-0.03075, 0.02378, 0.000751), (-0.03579, 0.004969, -0.001267), (-0.03449, 0.009808, -0.0009654), (-0.03313, 0.01488, -0.0004961), (-0.03184, 0.0197, 9.538e-05), (-0.03712, 0.02485, 0.00181), (-0.04355, 0.02401, 0.00181), (-0.04954, 0.02153, 0.00181), (-0.05469, 0.01758, 0.00181), (-0.05864, 0.01243, 0.00181), (-0.06112, 0.006438, 0.00181), (-0.06196, 7.701e-06, 0.00181), (-0.06112, -0.006423, 0.00181), (-0.05864, -0.01242, 0.00181), (-0.05469, -0.01756, 0.00181), (-0.04954, -0.02151, 0.00181), (-0.04355, -0.02399, 0.00181), (-0.03712, -0.02484, 0.00181), (-0.03069, -0.02399, 0.00181), (-0.02469, -0.02151, 0.00181), (-0.01955, -0.01756, 0.00181), (-0.0156, -0.01242, 0.00181), (-0.01312, -0.006423, 0.00181), (-0.01227, 7.688e-06, 0.00181), (-0.01312, 0.006438, 0.00181), (-0.0156, 0.01243, 0.00181), (-0.01955, 0.01758, 0.00181), (-0.02469, 0.02153, 0.00181), (-0.03069, 0.02401, 0.00181), (-0.03734, 0.0008267, -0.0003707), (-0.04344, 0.02362, 0.001737), (-0.03844, 0.004927, -0.0002678), (-0.03972, 0.009735, 3.167e-05), (-0.04108, 0.01478, 0.0004984), (-0.04236, 0.01956, 0.001086), (-0.03712, 0.0008556, -0.0003707), (-0.03712, 0.02445, 0.001737), (-0.03712, 0.005101, -0.0002678), (-0.03712, 0.01008, 3.167e-05), (-0.03712, 0.0153, 0.0004984), (-0.03712, 0.02025, 0.001086), (-0.03754, 0.0007419, -0.0003707), (-0.04934, 0.02118, 0.001737), (-0.03966, 0.004418, -0.0002678), (-0.04215, 0.008729, 3.167e-05), (-0.04477, 0.01325, 0.0004984), (-0.04724, 0.01754, 0.001086), (-0.03772, 0.0006072, -0.0003707), (-0.0544, 0.01729, 0.001737), (-0.04072, 0.003609, -0.0002678), (-0.04424, 0.007129, 3.167e-05), (-0.04793, 0.01082, 0.0004984), (-0.05143, 0.01432, 0.001086), (-0.03785, 0.0004316, -0.0003707), (-0.05829, 0.01223, 0.001737), (-0.04153, 0.002554, -0.0002678), (-0.04584, 0.005043, 3.167e-05), (-0.05036, 0.007655, 0.0004984), (-0.05465, 0.01013, 0.001086), (-0.03794, 0.000227, -0.0003707), (-0.06073, 0.006334, 0.001737), (-0.04204, 0.001326, -0.0002678), (-0.04685, 0.002614, 3.167e-05), (-0.05189, 0.003966, 0.0004984), (-0.05667, 0.005248, 0.001086), (-0.03797, 7.474e-06, -0.0003707), (-0.06156, 7.694e-06, 0.001737), (-0.04221, 7.489e-06, -0.0002678), (-0.04719, 7.523e-06, 3.167e-05), (-0.05241, 7.572e-06, 0.0004985), (-0.05736, 7.631e-06, 0.001086), (-0.03794, -0.0002119, -0.0003707), (-0.06073, -0.006319, 0.001737), (-0.04204, -0.001311, -0.0002678), (-0.04685, -0.002599, 3.167e-05), (-0.05189, -0.003951, 0.0004985), (-0.05667, -0.005233, 0.001086), (-0.03785, -0.0004165, -0.0003707), (-0.05829, -0.01221, 0.001737), (-0.04153, -0.002539, -0.0002678), (-0.04584, -0.005028, 3.167e-05), (-0.05036, -0.00764, 0.0004985), (-0.05465, -0.01012, 0.001086), (-0.03772, -0.0005921, -0.0003707), (-0.0544, -0.01728, 0.001737), (-0.04072, -0.003594, -0.0002678), (-0.04424, -0.007114, 3.167e-05), (-0.04793, -0.01081, 0.0004985), (-0.05143, -0.01431, 0.001086), (-0.03754, -0.0007269, -0.0003707), (-0.04934, -0.02116, 0.001737), (-0.03966, -0.004403, -0.0002678), (-0.04215, -0.008714, 3.167e-05), (-0.04477, -0.01324, 0.0004985), (-0.04724, -0.01753, 0.001086), (-0.03734, -0.0008116, -0.0003707), (-0.04344, -0.0236, 0.001737), (-0.03844, -0.004912, -0.0002678), (-0.03972, -0.00972, 3.167e-05), (-0.04108, -0.01477, 0.0004985), (-0.04236, -0.01955, 0.001086), (-0.03712, -0.0008405, -0.0003707), (-0.03712, -0.02444, 0.001737), (-0.03712, -0.005085, -0.0002678), (-0.03712, -0.01006, 3.168e-05), (-0.03712, -0.01529, 0.0004985), (-0.03712, -0.02024, 0.001086), (-0.0369, -0.0008116, -0.0003707), (-0.03079, -0.0236, 0.001737), (-0.0358, -0.004912, -0.0002678), (-0.03451, -0.00972, 3.168e-05), (-0.03316, -0.01477, 0.0004985), (-0.03188, -0.01955, 0.001086), (-0.03669, -0.0007269, -0.0003707), (-0.0249, -0.02116, 0.001737), (-0.03457, -0.004403, -0.0002678), (-0.03208, -0.008714, 3.167e-05), (-0.02947, -0.01324, 0.0004985), (-0.02699, -0.01753, 0.001086), (-0.03652, -0.0005921, -0.0003707), (-0.01983, -0.01728, 0.001737), (-0.03352, -0.003594, -0.0002678), (-0.03, -0.007114, 3.167e-05), (-0.0263, -0.01081, 0.0004985), (-0.0228, -0.01431, 0.001086), (-0.03638, -0.0004165, -0.0003707), (-0.01595, -0.01221, 0.001737), (-0.03271, -0.002539, -0.0002678), (-0.0284, -0.005028, 3.167e-05), (-0.02387, -0.00764, 0.0004985), (-0.01958, -0.01012, 0.001086), (-0.0363, -0.000212, -0.0003707), (-0.01351, -0.006319, 0.001737), (-0.0322, -0.001311, -0.0002678), (-0.02739, -0.002599, 3.167e-05), (-0.02234, -0.003951, 0.0004985), (-0.01756, -0.005233, 0.001086), (-0.03627, 7.537e-06, -0.0003707), (-0.01268, 7.683e-06, 0.001737), (-0.03202, 7.544e-06, -0.0002678), (-0.02705, 7.565e-06, 3.167e-05), (-0.02182, 7.597e-06, 0.0004985), (-0.01687, 7.638e-06, 0.001086), (-0.0363, 0.000227, -0.0003707), (-0.01351, 0.006334, 0.001737), (-0.0322, 0.001326, -0.0002678), (-0.02739, 0.002614, 3.167e-05), (-0.02234, 0.003966, 0.0004985), (-0.01756, 0.005248, 0.001086), (-0.03638, 0.0004316, -0.0003707), (-0.01595, 0.01223, 0.001737), (-0.03271, 0.002554, -0.0002678), (-0.0284, 0.005043, 3.167e-05), (-0.02387, 0.007655, 0.0004984), (-0.01958, 0.01013, 0.001086), (-0.03652, 0.0006072, -0.0003707), (-0.01983, 0.01729, 0.001737), (-0.03352, 0.003609, -0.0002678), (-0.03, 0.007129, 3.167e-05), (-0.0263, 0.01082, 0.0004984), (-0.0228, 0.01432, 0.001086), (-0.03669, 0.000742, -0.0003707), (-0.0249, 0.02118, 0.001737), (-0.03457, 0.004418, -0.0002678), (-0.03208, 0.008729, 3.167e-05), (-0.02947, 0.01325, 0.0004984), (-0.02699, 0.01754, 0.001086), (-0.0369, 0.0008267, -0.0003707), (-0.03079, 0.02362, 0.001737), (-0.0358, 0.004927, -0.0002678), (-0.03451, 0.009735, 3.167e-05), (-0.03316, 0.01478, 0.0004984), (-0.03188, 0.01956, 0.001086)], [], [(24, 30, 162, 156, 150, 144, 138, 132, 126, 120, 114, 108, 102, 96, 90, 84, 78, 72, 66, 60, 54, 48, 42, 36), (163, 31, 0, 23), (31, 25, 1, 0), (43, 49, 4, 3), (49, 55, 5, 4), (55, 61, 6, 5), (61, 67, 7, 6), (67, 73, 8, 7), (73, 79, 9, 8), (79, 85, 10, 9), (85, 91, 11, 10), (91, 97, 12, 11), (97, 103, 13, 12), (103, 109, 14, 13), (109, 115, 15, 14), (115, 121, 16, 15), (121, 127, 17, 16), (127, 133, 18, 17), (133, 139, 19, 18), (139, 145, 20, 19), (145, 151, 21, 20), (151, 157, 22, 21), (157, 163, 23, 22), (37, 43, 3, 2), (24, 26, 32, 30), (26, 27, 33, 32), (27, 28, 34, 33), (28, 29, 35, 34), (29, 25, 31, 35), (36, 38, 26, 24), (38, 39, 27, 26), (39, 40, 28, 27), (40, 41, 29, 28), (41, 37, 25, 29), (42, 44, 38, 36), (44, 45, 39, 38), (45, 46, 40, 39), (46, 47, 41, 40), (47, 43, 37, 41), (48, 50, 44, 42), (50, 51, 45, 44), (51, 52, 46, 45), (52, 53, 47, 46), (53, 49, 43, 47), (54, 56, 50, 48), (56, 57, 51, 50), (57, 58, 52, 51), (58, 59, 53, 52), (59, 55, 49, 53), (60, 62, 56, 54), (62, 63, 57, 56), (63, 64, 58, 57), (64, 65, 59, 58), (65, 61, 55, 59), (66, 68, 62, 60), (68, 69, 63, 62), (69, 70, 64, 63), (70, 71, 65, 64), (71, 67, 61, 65), (72, 74, 68, 66), (74, 75, 69, 68), (75, 76, 70, 69), (76, 77, 71, 70), (77, 73, 67, 71), (78, 80, 74, 72), (80, 81, 75, 74), (81, 82, 76, 75), (82, 83, 77, 76), (83, 79, 73, 77), (84, 86, 80, 78), (86, 87, 81, 80), (87, 88, 82, 81), (88, 89, 83, 82), (89, 85, 79, 83), (90, 92, 86, 84), (92, 93, 87, 86), (93, 94, 88, 87), (94, 95, 89, 88), (95, 91, 85, 89), (96, 98, 92, 90), (98, 99, 93, 92), (99, 100, 94, 93), (100, 101, 95, 94), (101, 97, 91, 95), (102, 104, 98, 96), (104, 105, 99, 98), (105, 106, 100, 99), (106, 107, 101, 100), (107, 103, 97, 101), (108, 110, 104, 102), (110, 111, 105, 104), (111, 112, 106, 105), (112, 113, 107, 106), (113, 109, 103, 107), (114, 116, 110, 108), (116, 117, 111, 110), (117, 118, 112, 111), (118, 119, 113, 112), (119, 115, 109, 113), (120, 122, 116, 114), (122, 123, 117, 116), (123, 124, 118, 117), (124, 125, 119, 118), (125, 121, 115, 119), (126, 128, 122, 120), (128, 129, 123, 122), (129, 130, 124, 123), (130, 131, 125, 124), (131, 127, 121, 125), (132, 134, 128, 126), (134, 135, 129, 128), (135, 136, 130, 129), (136, 137, 131, 130), (137, 133, 127, 131), (138, 140, 134, 132), (140, 141, 135, 134), (141, 142, 136, 135), (142, 143, 137, 136), (143, 139, 133, 137), (144, 146, 140, 138), (146, 147, 141, 140), (147, 148, 142, 141), (148, 149, 143, 142), (149, 145, 139, 143), (150, 152, 146, 144), (152, 153, 147, 146), (153, 154, 148, 147), (154, 155, 149, 148), (155, 151, 145, 149), (156, 158, 152, 150), (158, 159, 153, 152), (159, 160, 154, 153), (160, 161, 155, 154), (161, 157, 151, 155), (162, 164, 158, 156), (164, 165, 159, 158), (165, 166, 160, 159), (166, 167, 161, 160), (167, 163, 157, 161), (30, 32, 164, 162), (32, 33, 165, 164), (33, 34, 166, 165), (34, 35, 167, 166), (35, 31, 163, 167), (25, 37, 2, 1), (192, 204, 210, 216, 222, 228, 234, 240, 246, 252, 258, 264, 270, 276, 282, 288, 294, 300, 306, 312, 318, 324, 330, 198), (331, 191, 168, 199), (199, 168, 169, 193), (211, 171, 172, 217), (217, 172, 173, 223), (223, 173, 174, 229), (229, 174, 175, 235), (235, 175, 176, 241), (241, 176, 177, 247), (247, 177, 178, 253), (253, 178, 179, 259), (259, 179, 180, 265), (265, 180, 181, 271), (271, 181, 182, 277), (277, 182, 183, 283), (283, 183, 184, 289), (289, 184, 185, 295), (295, 185, 186, 301), (301, 186, 187, 307), (307, 187, 188, 313), (313, 188, 189, 319), (319, 189, 190, 325), (325, 190, 191, 331), (205, 170, 171, 211), (192, 198, 200, 194), (194, 200, 201, 195), (195, 201, 202, 196), (196, 202, 203, 197), (197, 203, 199, 193), (204, 192, 194, 206), (206, 194, 195, 207), (207, 195, 196, 208), (208, 196, 197, 209), (209, 197, 193, 205), (210, 204, 206, 212), (212, 206, 207, 213), (213, 207, 208, 214), (214, 208, 209, 215), (215, 209, 205, 211), (216, 210, 212, 218), (218, 212, 213, 219), (219, 213, 214, 220), (220, 214, 215, 221), (221, 215, 211, 217), (222, 216, 218, 224), (224, 218, 219, 225), (225, 219, 220, 226), (226, 220, 221, 227), (227, 221, 217, 223), (228, 222, 224, 230), (230, 224, 225, 231), (231, 225, 226, 232), (232, 226, 227, 233), (233, 227, 223, 229), (234, 228, 230, 236), (236, 230, 231, 237), (237, 231, 232, 238), (238, 232, 233, 239), (239, 233, 229, 235), (240, 234, 236, 242), (242, 236, 237, 243), (243, 237, 238, 244), (244, 238, 239, 245), (245, 239, 235, 241), (246, 240, 242, 248), (248, 242, 243, 249), (249, 243, 244, 250), (250, 244, 245, 251), (251, 245, 241, 247), (252, 246, 248, 254), (254, 248, 249, 255), (255, 249, 250, 256), (256, 250, 251, 257), (257, 251, 247, 253), (258, 252, 254, 260), (260, 254, 255, 261), (261, 255, 256, 262), (262, 256, 257, 263), (263, 257, 253, 259), (264, 258, 260, 266), (266, 260, 261, 267), (267, 261, 262, 268), (268, 262, 263, 269), (269, 263, 259, 265), (270, 264, 266, 272), (272, 266, 267, 273), (273, 267, 268, 274), (274, 268, 269, 275), (275, 269, 265, 271), (276, 270, 272, 278), (278, 272, 273, 279), (279, 273, 274, 280), (280, 274, 275, 281), (281, 275, 271, 277), (282, 276, 278, 284), (284, 278, 279, 285), (285, 279, 280, 286), (286, 280, 281, 287), (287, 281, 277, 283), (288, 282, 284, 290), (290, 284, 285, 291), (291, 285, 286, 292), (292, 286, 287, 293), (293, 287, 283, 289), (294, 288, 290, 296), (296, 290, 291, 297), (297, 291, 292, 298), (298, 292, 293, 299), (299, 293, 289, 295), (300, 294, 296, 302), (302, 296, 297, 303), (303, 297, 298, 304), (304, 298, 299, 305), (305, 299, 295, 301), (306, 300, 302, 308), (308, 302, 303, 309), (309, 303, 304, 310), (310, 304, 305, 311), (311, 305, 301, 307), (312, 306, 308, 314), (314, 308, 309, 315), (315, 309, 310, 316), (316, 310, 311, 317), (317, 311, 307, 313), (318, 312, 314, 320), (320, 314, 315, 321), (321, 315, 316, 322), (322, 316, 317, 323), (323, 317, 313, 319), (324, 318, 320, 326), (326, 320, 321, 327), (327, 321, 322, 328), (328, 322, 323, 329), (329, 323, 319, 325), (330, 324, 326, 332), (332, 326, 327, 333), (333, 327, 328, 334), (334, 328, 329, 335), (335, 329, 325, 331), (198, 330, 332, 200), (200, 332, 333, 201), (201, 333, 334, 202), (202, 334, 335, 203), (203, 335, 331, 199), (193, 169, 170, 205), (0, 1, 169, 168), (1, 2, 170, 169), (2, 3, 171, 170), (3, 4, 172, 171), (4, 5, 173, 172), (5, 6, 174, 173), (6, 7, 175, 174), (7, 8, 176, 175), (8, 9, 177, 176), (9, 10, 178, 177), (10, 11, 179, 178), (11, 12, 180, 179), (12, 13, 181, 180), (13, 14, 182, 181), (14, 15, 183, 182), (15, 16, 184, 183), (16, 17, 185, 184), (17, 18, 186, 185), (18, 19, 187, 186), (19, 20, 188, 187), (20, 21, 189, 188), (21, 22, 190, 189), (22, 23, 191, 190), (23, 0, 168, 191)])
me_circle_000.polygons.foreach_set('use_smooth', [True] * 314)
_k = {(0, 1): 1.0, (1, 2): 1.0, (2, 3): 1.0, (3, 4): 1.0, (4, 5): 1.0, (5, 6): 1.0, (6, 7): 1.0, (7, 8): 1.0, (8, 9): 1.0, (9, 10): 1.0, (10, 11): 1.0, (11, 12): 1.0, (12, 13): 1.0, (13, 14): 1.0, (14, 15): 1.0, (15, 16): 1.0, (16, 17): 1.0, (17, 18): 1.0, (18, 19): 1.0, (19, 20): 1.0, (20, 21): 1.0, (21, 22): 1.0, (22, 23): 1.0, (0, 23): 1.0, (168, 169): 1.0, (169, 170): 1.0, (170, 171): 1.0, (171, 172): 1.0, (172, 173): 1.0, (173, 174): 1.0, (174, 175): 1.0, (175, 176): 1.0, (176, 177): 1.0, (177, 178): 1.0, (178, 179): 1.0, (179, 180): 1.0, (180, 181): 1.0, (181, 182): 1.0, (182, 183): 1.0, (183, 184): 1.0, (184, 185): 1.0, (185, 186): 1.0, (186, 187): 1.0, (187, 188): 1.0, (188, 189): 1.0, (189, 190): 1.0, (190, 191): 1.0, (168, 191): 1.0}
me_circle_000.attributes.new('crease_edge', 'FLOAT', 'EDGE').data.foreach_set('value', [_k.get((min(e.vertices), max(e.vertices)), 0.0) for e in me_circle_000.edges])
_uv = me_circle_000.uv_layers.new(name='UVMap')
_uv.uv.foreach_set('vector', [0.0, 0.0, 0.0, 0.0, 0.0, 0.0, 0.0, 0.0, 0.0, 0.0, 0.0, 0.0, 0.0, 0.0, 0.0, 0.0, 0.0, 0.0, 0.0, 0.0, 0.0, 0.0, 0.0, 0.0, 0.0, 0.0, 0.0, 0.0, 0.0, 0.0, 0.0, 0.0, 0.0, 0.0, 0.0, 0.0, 0.0, 0.0, 0.0, 0.0, 0.0, 0.0, 0.0, 0.0, 0.0, 0.0, 0.0, 0.0, 0.0, 0.0, 0.0, 0.0, 0.0, 0.0, 0.0, 0.0, 0.0, 0.0, 0.0, 0.0, 0.0, 0.0, 0.0, 0.0, 0.0, 0.0, 0.0, 0.0, 0.0, 0.0, 0.0, 0.0, 0.0, 0.0, 0.0, 0.0, 0.0, 0.0, 0.0, 0.0, 0.0, 0.0, 0.0, 0.0, 0.0, 0.0, 0.0, 0.0, 0.0, 0.0, 0.0, 0.0, 0.0, 0.0, 0.0, 0.0, 0.0, 0.0, 0.0, 0.0, 0.0, 0.0, 0.0, 0.0, 0.0, 0.0, 0.0, 0.0, 0.0, 0.0, 0.0, 0.0, 0.0, 0.0, 0.0, 0.0, 0.0, 0.0, 0.0, 0.0, 0.0, 0.0, 0.0, 0.0, 0.0, 0.0, 0.0, 0.0, 0.0, 0.0, 0.0, 0.0, 0.0, 0.0, 0.0, 0.0, 0.0, 0.0, 0.0, 0.0, 0.0, 0.0, 0.0, 0.0, 0.0, 0.0, 0.0, 0.0, 0.0, 0.0, 0.0, 0.0, 0.0, 0.0, 0.0, 0.0, 0.0, 0.0, 0.0, 0.0, 0.0, 0.0, 0.0, 0.0, 0.0, 0.0, 0.0, 0.0, 0.0, 0.0, 0.0, 0.0, 0.0, 0.0, 0.0, 0.0, 0.0, 0.0, 0.0, 0.0, 0.0, 0.0, 0.0, 0.0, 0.0, 0.0, 0.0, 0.0, 0.0, 0.0, 0.0, 0.0, 0.0, 0.0, 0.0, 0.0, 0.0, 0.0, 0.0, 0.0, 0.0, 0.0, 0.0, 0.0, 0.0, 0.0, 0.0, 0.0, 0.0, 0.0, 0.0, 0.0, 0.0, 0.0, 0.0, 0.0, 0.0, 0.0, 0.0, 0.0, 0.0, 0.0, 0.0, 0.0, 0.0, 0.0, 0.0, 0.0, 0.0, 0.0, 0.0, 0.0, 0.0, 0.0, 0.0, 0.0, 0.0, 0.0, 0.0, 0.0, 0.0, 0.0, 0.0, 0.0, 0.0, 0.0, 0.0, 0.0, 0.0, 0.0, 0.0, 0.0, 0.0, 0.0, 0.0, 0.0, 0.0, 0.0, 0.0, 0.0, 0.0, 0.0, 0.0, 0.0, 0.0, 0.0, 0.0, 0.0, 0.0, 0.0, 0.0, 0.0, 0.0, 0.0, 0.0, 0.0, 0.0, 0.0, 0.0, 0.0, 0.0, 0.0, 0.0, 0.0, 0.0, 0.0, 0.0, 0.0, 0.0, 0.0, 0.0, 0.0, 0.0, 0.0, 0.0, 0.0, 0.0, 0.0, 0.0, 0.0, 0.0, 0.0, 0.0, 0.0, 0.0, 0.0, 0.0, 0.0, 0.0, 0.0, 0.0, 0.0, 0.0, 0.0, 0.0, 0.0, 0.0, 0.0, 0.0, 0.0, 0.0, 0.0, 0.0, 0.0, 0.0, 0.0, 0.0, 0.0, 0.0, 0.0, 0.0, 0.0, 0.0, 0.0, 0.0, 0.0, 0.0, 0.0, 0.0, 0.0, 0.0, 0.0, 0.0, 0.0, 0.0, 0.0, 0.0, 0.0, 0.0, 0.0, 0.0, 0.0, 0.0, 0.0, 0.0, 0.0, 0.0, 0.0, 0.0, 0.0, 0.0, 0.0, 0.0, 0.0, 0.0, 0.0, 0.0, 0.0, 0.0, 0.0, 0.0, 0.0, 0.0, 0.0, 0.0, 0.0, 0.0, 0.0, 0.0, 0.0, 0.0, 0.0, 0.0, 0.0, 0.0, 0.0, 0.0, 0.0, 0.0, 0.0, 0.0, 0.0, 0.0, 0.0, 0.0, 0.0, 0.0, 0.0, 0.0, 0.0, 0.0, 0.0, 0.0, 0.0, 0.0, 0.0, 0.0, 0.0, 0.0, 0.0, 0.0, 0.0, 0.0, 0.0, 0.0, 0.0, 0.0, 0.0, 0.0, 0.0, 0.0, 0.0, 0.0, 0.0, 0.0, 0.0, 0.0, 0.0, 0.0, 0.0, 0.0, 0.0, 0.0, 0.0, 0.0, 0.0, 0.0, 0.0, 0.0, 0.0, 0.0, 0.0, 0.0, 0.0, 0.0, 0.0, 0.0, 0.0, 0.0, 0.0, 0.0, 0.0, 0.0, 0.0, 0.0, 0.0, 0.0, 0.0, 0.0, 0.0, 0.0, 0.0, 0.0, 0.0, 0.0, 0.0, 0.0, 0.0, 0.0, 0.0, 0.0, 0.0, 0.0, 0.0, 0.0, 0.0, 0.0, 0.0, 0.0, 0.0, 0.0, 0.0, 0.0, 0.0, 0.0, 0.0, 0.0, 0.0, 0.0, 0.0, 0.0, 0.0, 0.0, 0.0, 0.0, 0.0, 0.0, 0.0, 0.0, 0.0, 0.0, 0.0, 0.0, 0.0, 0.0, 0.0, 0.0, 0.0, 0.0, 0.0, 0.0, 0.0, 0.0, 0.0, 0.0, 0.0, 0.0, 0.0, 0.0, 0.0, 0.0, 0.0, 0.0, 0.0, 0.0, 0.0, 0.0, 0.0, 0.0, 0.0, 0.0, 0.0, 0.0, 0.0, 0.0, 0.0, 0.0, 0.0, 0.0, 0.0, 0.0, 0.0, 0.0, 0.0, 0.0, 0.0, 0.0, 0.0, 0.0, 0.0, 0.0, 0.0, 0.0, 0.0, 0.0, 0.0, 0.0, 0.0, 0.0, 0.0, 0.0, 0.0, 0.0, 0.0, 0.0, 0.0, 0.0, 0.0, 0.0, 0.0, 0.0, 0.0, 0.0, 0.0, 0.0, 0.0, 0.0, 0.0, 0.0, 0.0, 0.0, 0.0, 0.0, 0.0, 0.0, 0.0, 0.0, 0.0, 0.0, 0.0, 0.0, 0.0, 0.0, 0.0, 0.0, 0.0, 0.0, 0.0, 0.0, 0.0, 0.0, 0.0, 0.0, 0.0, 0.0, 0.0, 0.0, 0.0, 0.0, 0.0, 0.0, 0.0, 0.0, 0.0, 0.0, 0.0, 0.0, 0.0, 0.0, 0.0, 0.0, 0.0, 0.0, 0.0, 0.0, 0.0, 0.0, 0.0, 0.0, 0.0, 0.0, 0.0, 0.0, 0.0, 0.0, 0.0, 0.0, 0.0, 0.0, 0.0, 0.0, 0.0, 0.0, 0.0, 0.0, 0.0, 0.0, 0.0, 0.0, 0.0, 0.0, 0.0, 0.0, 0.0, 0.0, 0.0, 0.0, 0.0, 0.0, 0.0, 0.0, 0.0, 0.0, 0.0, 0.0, 0.0, 0.0, 0.0, 0.0, 0.0, 0.0, 0.0, 0.0, 0.0, 0.0, 0.0, 0.0, 0.0, 0.0, 0.0, 0.0, 0.0, 0.0, 0.0, 0.0, 0.0, 0.0, 0.0, 0.0, 0.0, 0.0, 0.0, 0.0, 0.0, 0.0, 0.0, 0.0, 0.0, 0.0, 0.0, 0.0, 0.0, 0.0, 0.0, 0.0, 0.0, 0.0, 0.0, 0.0, 0.0, 0.0, 0.0, 0.0, 0.0, 0.0, 0.0, 0.0, 0.0, 0.0, 0.0, 0.0, 0.0, 0.0, 0.0, 0.0, 0.0, 0.0, 0.0, 0.0, 0.0, 0.0, 0.0, 0.0, 0.0, 0.0, 0.0, 0.0, 0.0, 0.0, 0.0, 0.0, 0.0, 0.0, 0.0, 0.0, 0.0, 0.0, 0.0, 0.0, 0.0, 0.0, 0.0, 0.0, 0.0, 0.0, 0.0, 0.0, 0.0, 0.0, 0.0, 0.0, 0.0, 0.0, 0.0, 0.0, 0.0, 0.0, 0.0, 0.0, 0.0, 0.0, 0.0, 0.0, 0.0, 0.0, 0.0, 0.0, 0.0, 0.0, 0.0, 0.0, 0.0, 0.0, 0.0, 0.0, 0.0, 0.0, 0.0, 0.0, 0.0, 0.0, 0.0, 0.0, 0.0, 0.0, 0.0, 0.0, 0.0, 0.0, 0.0, 0.0, 0.0, 0.0, 0.0, 0.0, 0.0, 0.0, 0.0, 0.0, 0.0, 0.0, 0.0, 0.0, 0.0, 0.0, 0.0, 0.0, 0.0, 0.0, 0.0, 0.0, 0.0, 0.0, 0.0, 0.0, 0.0, 0.0, 0.0, 0.0, 0.0, 0.0, 0.0, 0.0, 0.0, 0.0, 0.0, 0.0, 0.0, 0.0, 0.0, 0.0, 0.0, 0.0, 0.0, 0.0, 0.0, 0.0, 0.0, 0.0, 0.0, 0.0, 0.0, 0.0, 0.0, 0.0, 0.0, 0.0, 0.0, 0.0, 0.0, 0.0, 0.0, 0.0, 0.0, 0.0, 0.0, 0.0, 0.0, 0.0, 0.0, 0.0, 0.0, 0.0, 0.0, 0.0, 0.0, 0.0, 0.0, 0.0, 0.0, 0.0, 0.0, 0.0, 0.0, 0.0, 0.0, 0.0, 0.0, 0.0, 0.0, 0.0, 0.0, 0.0, 0.0, 0.0, 0.0, 0.0, 0.0, 0.0, 0.0, 0.0, 0.0, 0.0, 0.0, 0.0, 0.0, 0.0, 0.0, 0.0, 0.0, 0.0, 0.0, 0.0, 0.0, 0.0, 0.0, 0.0, 0.0, 0.0, 0.0, 0.0, 0.0, 0.0, 0.0, 0.0, 0.0, 0.0, 0.0, 0.0, 0.0, 0.0, 0.0, 0.0, 0.0, 0.0, 0.0, 0.0, 0.0, 0.0, 0.0, 0.0, 0.0, 0.0, 0.0, 0.0, 0.0, 0.0, 0.0, 0.0, 0.0, 0.0, 0.0, 0.0, 0.0, 0.0, 0.0, 0.0, 0.0, 0.0, 0.0, 0.0, 0.0, 0.0, 0.0, 0.0, 0.0, 0.0, 0.0, 0.0, 0.0, 0.0, 0.0, 0.0, 0.0, 0.0, 0.0, 0.0, 0.0, 0.0, 0.0, 0.0, 0.0, 0.0, 0.0, 0.0, 0.0, 0.0, 0.0, 0.0, 0.0, 0.0, 0.0, 0.0, 0.0, 0.0, 0.0, 0.0, 0.0, 0.0, 0.0, 0.0, 0.0, 0.0, 0.0, 0.0, 0.0, 0.0, 0.0, 0.0, 0.0, 0.0, 0.0, 0.0, 0.0, 0.0, 0.0, 0.0, 0.0, 0.0, 0.0, 0.0, 0.0, 0.0, 0.0, 0.0, 0.0, 0.0, 0.0, 0.0, 0.0, 0.0, 0.0, 0.0, 0.0, 0.0, 0.0, 0.0, 0.0, 0.0, 0.0, 0.0, 0.0, 0.0, 0.0, 0.0, 0.0, 0.0, 0.0, 0.0, 0.0, 0.0, 0.0, 0.0, 0.0, 0.0, 0.0, 0.0, 0.0, 0.0, 0.0, 0.0, 0.0, 0.0, 0.0, 0.0, 0.0, 0.0, 0.0, 0.0, 0.0, 0.0, 0.0, 0.0, 0.0, 0.0, 0.0, 0.0, 0.0, 0.0, 0.0, 0.0, 0.0, 0.0, 0.0, 0.0, 0.0, 0.0, 0.0, 0.0, 0.0, 0.0, 0.0, 0.0, 0.0, 0.0, 0.0, 0.0, 0.0, 0.0, 0.0, 0.0, 0.0, 0.0, 0.0, 0.0, 0.0, 0.0, 0.0, 0.0, 0.0, 0.0, 0.0, 0.0, 0.0, 0.0, 0.0, 0.0, 0.0, 0.0, 0.0, 0.0, 0.0, 0.0, 0.0, 0.0, 0.0, 0.0, 0.0, 0.0, 0.0, 0.0, 0.0, 0.0, 0.0, 0.0, 0.0, 0.0, 0.0, 0.0, 0.0, 0.0, 0.0, 0.0, 0.0, 0.0, 0.0, 0.0, 0.0, 0.0, 0.0, 0.0, 0.0, 0.0, 0.0, 0.0, 0.0, 0.0, 0.0, 0.0, 0.0, 0.0, 0.0, 0.0, 0.0, 0.0, 0.0, 0.0, 0.0, 0.0, 0.0, 0.0, 0.0, 0.0, 0.0, 0.0, 0.0, 0.0, 0.0, 0.0, 0.0, 0.0, 0.0, 0.0, 0.0, 0.0, 0.0, 0.0, 0.0, 0.0, 0.0, 0.0, 0.0, 0.0, 0.0, 0.0, 0.0, 0.0, 0.0, 0.0, 0.0, 0.0, 0.0, 0.0, 0.0, 0.0, 0.0, 0.0, 0.0, 0.0, 0.0, 0.0, 0.0, 0.0, 0.0, 0.0, 0.0, 0.0, 0.0, 0.0, 0.0, 0.0, 0.0, 0.0, 0.0, 0.0, 0.0, 0.0, 0.0, 0.0, 0.0, 0.0, 0.0, 0.0, 0.0, 0.0, 0.0, 0.0, 0.0, 0.0, 0.0, 0.0, 0.0, 0.0, 0.0, 0.0, 0.0, 0.0, 0.0, 0.0, 0.0, 0.0, 0.0, 0.0, 0.0, 0.0, 0.0, 0.0, 0.0, 0.0, 0.0, 0.0, 0.0, 0.0, 0.0, 0.0, 0.0, 0.0, 0.0, 0.0, 0.0, 0.0, 0.0, 0.0, 0.0, 0.0, 0.0, 0.0, 0.0, 0.0, 0.0, 0.0, 0.0, 0.0, 0.0, 0.0, 0.0, 0.0, 0.0, 0.0, 0.0, 0.0, 0.0, 0.0, 0.0, 0.0, 0.0, 0.0, 0.0, 0.0, 0.0, 0.0, 0.0, 0.0, 0.0, 0.0, 0.0, 0.0, 0.0, 0.0, 0.0, 0.0, 0.0, 0.0, 0.0, 0.0, 0.0, 0.0, 0.0, 0.0, 0.0, 0.0, 0.0, 0.0, 0.0, 0.0, 0.0, 0.0, 0.0, 0.0, 0.0, 0.0, 0.0, 0.0, 0.0, 0.0, 0.0, 0.0, 0.0, 0.0, 0.0, 0.0, 0.0, 0.0, 0.0, 0.0, 0.0, 0.0, 0.0, 0.0, 0.0, 0.0, 0.0, 0.0, 0.0, 0.0, 0.0, 0.0, 0.0, 0.0, 0.0, 0.0, 0.0, 0.0, 0.0, 0.0, 0.0, 0.0, 0.0, 0.0, 0.0, 0.0, 0.0, 0.0, 0.0, 0.0, 0.0, 0.0, 0.0, 0.0, 0.0, 0.0, 0.0, 0.0, 0.0, 0.0, 0.0, 0.0, 0.0, 0.0, 0.0, 0.0, 0.0, 0.0, 0.0, 0.0, 0.0, 0.0, 0.0, 0.0, 0.0, 0.0, 0.0, 0.0, 0.0, 0.0, 0.0, 0.0, 0.0, 0.0, 0.0, 0.0, 0.0, 0.0, 0.0, 0.0, 0.0, 0.0, 0.0, 0.0, 0.0, 0.0, 0.0, 0.0, 0.0, 0.0, 0.0, 0.0, 0.0, 0.0, 0.0, 0.0, 0.0, 0.0, 0.0, 0.0, 0.0, 0.0, 0.0, 0.0, 0.0, 0.0, 0.0, 0.0, 0.0, 0.0, 0.0, 0.0, 0.0, 0.0, 0.0, 0.0, 0.0, 0.0, 0.0, 0.0, 0.0, 0.0, 0.0, 0.0, 0.0, 0.0, 0.0, 0.0, 0.0, 0.0, 0.0, 0.0, 0.0, 0.0, 0.0, 0.0, 0.0, 0.0, 0.0, 0.0, 0.0, 0.0, 0.0, 0.0, 0.0, 0.0, 0.0, 0.0, 0.0, 0.0, 0.0, 0.0, 0.0, 0.0, 0.0, 0.0, 0.0, 0.0, 0.0, 0.0, 0.0, 0.0, 0.0, 0.0, 0.0, 0.0, 0.0, 0.0, 0.0, 0.0, 0.0, 0.0, 0.0, 0.0, 0.0, 0.0, 0.0, 0.0, 0.0, 0.0, 0.0, 0.0, 0.0, 0.0, 0.0, 0.0, 0.0, 0.0, 0.0, 0.0, 0.0, 0.0, 0.0, 0.0, 0.0, 0.0, 0.0, 0.0, 0.0, 0.0, 0.0, 0.0, 0.0, 0.0, 0.0, 0.0, 0.0, 0.0, 0.0, 0.0, 0.0, 0.0, 0.0, 0.0, 0.0, 0.0, 0.0, 0.0, 0.0, 0.0, 0.0, 0.0, 0.0, 0.0, 0.0, 0.0, 0.0, 0.0, 0.0, 0.0, 0.0, 0.0, 0.0, 0.0, 0.0, 0.0, 0.0, 0.0, 0.0, 0.0, 0.0, 0.0, 0.0, 0.0, 0.0, 0.0, 0.0, 0.0, 0.0, 0.0, 0.0, 0.0, 0.0, 0.0, 0.0, 0.0, 0.0, 0.0, 0.0, 0.0, 0.0, 0.0, 0.0, 0.0, 0.0, 0.0, 0.0, 0.0, 0.0, 0.0, 0.0, 0.0, 0.0, 0.0, 0.0, 0.0, 0.0, 0.0, 0.0, 0.0, 0.0, 0.0, 0.0, 0.0, 0.0, 0.0, 0.0, 0.0, 0.0, 0.0, 0.0, 0.0, 0.0, 0.0, 0.0, 0.0, 0.0, 0.0, 0.0, 0.0, 0.0, 0.0, 0.0, 0.0, 0.0, 0.0, 0.0, 0.0, 0.0, 0.0, 0.0, 0.0, 0.0, 0.0, 0.0, 0.0, 0.0, 0.0, 0.0, 0.0, 0.0, 0.0, 0.0, 0.0, 0.0, 0.0, 0.0, 0.0, 0.0, 0.0, 0.0, 0.0, 0.0, 0.0, 0.0, 0.0, 0.0, 0.0, 0.0, 0.0, 0.0, 0.0, 0.0, 0.0, 0.0, 0.0, 0.0, 0.0, 0.0, 0.0, 0.0, 0.0, 0.0, 0.0, 0.0, 0.0, 0.0, 0.0, 0.0, 0.0, 0.0, 0.0, 0.0, 0.0, 0.0, 0.0, 0.0, 0.0, 0.0, 0.0, 0.0, 0.0, 0.0, 0.0, 0.0, 0.0, 0.0, 0.0, 0.0, 0.0, 0.0, 0.0, 0.0, 0.0, 0.0, 0.0, 0.0, 0.0, 0.0, 0.0, 0.0, 0.0, 0.0, 0.0, 0.0, 0.0, 0.0, 0.0, 0.0, 0.0, 0.0, 0.0, 0.0, 0.0, 0.0, 0.0, 0.0, 0.0, 0.0, 0.0, 0.0, 0.0, 0.0, 0.0, 0.0, 0.0, 0.0, 0.0, 0.0, 0.0, 0.0, 0.0, 0.0, 0.0, 0.0, 0.0, 0.0, 0.0, 0.0, 0.0, 0.0, 0.0, 0.0, 0.0, 0.0, 0.0, 0.0, 0.0, 0.0, 0.0, 0.0, 0.0, 0.0, 0.0, 0.0, 0.0, 0.0, 0.0, 0.0, 0.0, 0.0, 0.0, 0.0, 0.0, 0.0, 0.0, 0.0, 0.0, 0.0, 0.0, 0.0, 0.0, 0.0, 0.0, 0.0, 0.0, 0.0, 0.0, 0.0, 0.0, 0.0, 0.0, 0.0, 0.0, 0.0, 0.0, 0.0, 0.0, 0.0, 0.0, 0.0, 0.0, 0.0, 0.0, 0.0, 0.0, 0.0, 0.0, 0.0, 0.0, 0.0, 0.0, 0.0, 0.0, 0.0, 0.0, 0.0, 0.0, 0.0, 0.0, 0.0, 0.0, 0.0, 0.0, 0.0, 0.0, 0.0, 0.0, 0.0, 0.0, 0.0, 0.0, 0.0, 0.0, 0.0, 0.0, 0.0, 0.0, 0.0, 0.0, 0.0, 0.0, 0.0, 0.0, 0.0, 0.0, 0.0, 0.0, 0.0, 0.0, 0.0, 0.0, 0.0, 0.0, 0.0, 0.0, 0.0, 0.0, 0.0, 0.0, 0.0, 0.0, 0.0, 0.0, 0.0, 0.0, 0.0, 0.0, 0.0, 0.0, 0.0, 0.0, 0.0, 0.0, 0.0, 0.0, 0.0, 0.0, 0.0, 0.0, 0.0, 0.0, 0.0, 0.0, 0.0, 0.0, 0.0, 0.0, 0.0, 0.0, 0.0, 0.0, 0.0, 0.0, 0.0, 0.0, 0.0, 0.0, 0.0, 0.0, 0.0, 0.0, 0.0, 0.0, 0.0, 0.0, 0.0, 0.0, 0.0, 0.0, 0.0, 0.0, 0.0, 0.0, 0.0, 0.0, 0.0, 0.0, 0.0, 0.0, 0.0, 0.0, 0.0, 0.0, 0.0, 0.0, 0.0, 0.0, 0.0, 0.0, 0.0, 0.0, 0.0, 0.0, 0.0, 0.0, 0.0, 0.0, 0.0, 0.0, 0.0, 0.0, 0.0, 0.0, 0.0, 0.0, 0.0, 0.0, 0.0, 0.0, 0.0, 0.0, 0.0, 0.0, 0.0, 0.0, 0.0, 0.0, 0.0, 0.0, 0.0, 0.0, 0.0, 0.0, 0.0, 0.0, 0.0, 0.0, 0.0, 0.0, 0.0, 0.0, 0.0, 0.0, 0.0, 0.0, 0.0, 0.0, 0.0, 0.0, 0.0, 0.0, 0.0, 0.0, 0.0, 0.0, 0.0, 0.0, 0.0, 0.0, 0.0, 0.0, 0.0, 0.0, 0.0, 0.0, 0.0, 0.0, 0.0, 0.0, 0.0, 0.0, 0.0, 0.0, 0.0, 0.0, 0.0, 0.0, 0.0, 0.0, 0.0, 0.0, 0.0, 0.0, 0.0, 0.0, 0.0, 0.0, 0.0, 0.0, 0.0, 0.0, 0.0, 0.0, 0.0, 0.0, 0.0, 0.0, 0.0, 0.0, 0.0, 0.0, 0.0, 0.0, 0.0, 0.0, 0.0, 0.0, 0.0, 0.0, 0.0, 0.0, 0.0, 0.0, 0.0, 0.0, 0.0, 0.0, 0.0, 0.0, 0.0, 0.0, 0.0, 0.0, 0.0, 0.0, 0.0, 0.0, 0.0, 0.0, 0.0, 0.0, 0.0, 0.0, 0.0, 0.0, 0.0, 0.0, 0.0, 0.0, 0.0, 0.0, 0.0, 0.0, 0.0, 0.0, 0.0, 0.0, 0.0, 0.0, 0.0, 0.0, 0.0, 0.0, 0.0, 0.0, 0.0, 0.0, 0.0, 0.0, 0.0, 0.0, 0.0, 0.0, 0.0, 0.0, 0.0, 0.0, 0.0, 0.0, 0.0, 0.0, 0.0, 0.0, 0.0, 0.0, 0.0, 0.0, 0.0, 0.0, 0.0, 0.0, 0.0, 0.0, 0.0, 0.0, 0.0, 0.0, 0.0, 0.0, 0.0, 0.0, 0.0, 0.0, 0.0, 0.0, 0.0, 0.0, 0.0, 0.0, 0.0, 0.0, 0.0, 0.0, 0.0, 0.0, 0.0, 0.0, 0.0, 0.0, 0.0, 0.0, 0.0, 0.0, 0.0, 0.0, 0.0, 0.0, 0.0, 0.0, 0.0, 0.0, 0.0, 0.0, 0.0, 0.0, 0.0, 0.0, 0.0, 0.0, 0.0, 0.0, 0.0, 0.0, 0.0, 0.0, 0.0, 0.0, 0.0, 0.0, 0.0, 0.0, 0.0, 0.0, 0.0, 0.0, 0.0, 0.0, 0.0, 0.0, 0.0, 0.0, 0.0, 0.0, 0.0, 0.0, 0.0, 0.0, 0.0, 0.0, 0.0, 0.0, 0.0, 0.0, 0.0, 0.0, 0.0, 0.0, 0.0, 0.0, 0.0, 0.0, 0.0, 0.0, 0.0, 0.0, 0.0, 0.0, 0.0, 0.0, 0.0, 0.0, 0.0, 0.0, 0.0, 0.0, 0.0, 0.0, 0.0, 0.0, 0.0, 0.0, 0.0, 0.0, 0.0, 0.0, 0.0, 0.0, 0.0, 0.0, 0.0, 0.0, 0.0, 0.0, 0.0, 0.0, 0.0, 0.0, 0.0, 0.0, 0.0, 0.0, 0.0, 0.0, 0.0, 0.0, 0.0, 0.0, 0.0, 0.0, 0.0, 0.0, 0.0, 0.0, 0.0, 0.0, 0.0, 0.0, 0.0, 0.0, 0.0, 0.0, 0.0, 0.0, 0.0, 0.0, 0.0, 0.0, 0.0, 0.0, 0.0, 0.0, 0.0, 0.0, 0.0, 0.0, 0.0, 0.0, 0.0, 0.0, 0.0, 0.0, 0.0, 0.0, 0.0, 0.0, 0.0, 0.0, 0.0, 0.0, 0.0, 0.0, 0.0, 0.0, 0.0, 0.0, 0.0, 0.0, 0.0, 0.0, 0.0, 0.0, 0.0, 0.0, 0.0, 0.0, 0.0, 0.0, 0.0, 0.0, 0.0, 0.0, 0.0, 0.0, 0.0, 0.0, 0.0, 0.0, 0.0, 0.0, 0.0, 0.0, 0.0, 0.0, 0.0, 0.0, 0.0, 0.0, 0.0, 0.0, 0.0, 0.0, 0.0, 0.0, 0.0, 0.0, 0.0, 0.0, 0.0, 0.0, 0.0, 0.0, 0.0, 0.0, 0.0, 0.0, 0.0, 0.0, 0.0, 0.0, 0.0, 0.0, 0.0, 0.0, 0.0, 0.0, 0.0, 0.0, 0.0, 0.0, 0.0, 0.0, 0.0, 0.0, 0.0, 0.0, 0.0, 0.0, 0.0, 0.0, 0.0, 0.0, 0.0, 0.0, 0.0, 0.0, 0.0, 0.0, 0.0, 0.0, 0.0, 0.0, 0.0, 0.0, 0.0, 0.0, 0.0, 0.0, 0.0, 0.0, 0.0, 0.0, 0.0, 0.0, 0.0, 0.0, 0.0, 0.0, 0.0, 0.0, 0.0, 0.0, 0.0, 0.0, 0.0, 0.0, 0.0, 0.0, 0.0, 0.0, 0.0, 0.0, 0.0, 0.0, 0.0, 0.0, 0.0, 0.0, 0.0, 0.0, 0.0, 0.0, 0.0, 0.0, 0.0, 0.0, 0.0, 0.0, 0.0, 0.0, 0.0, 0.0, 0.0, 0.0, 0.0, 0.0, 0.0, 0.0, 0.0, 0.0, 0.0, 0.0, 0.0, 0.0, 0.0, 0.0, 0.0, 0.0, 0.0, 0.0, 0.0, 0.0, 0.0, 0.0, 0.0, 0.0, 0.0, 0.0, 0.0, 0.0, 0.0, 0.0, 0.0, 0.0, 0.0, 0.0, 0.0, 0.0, 0.0, 0.0, 0.0, 0.0, 0.0, 0.0, 0.0, 0.0, 0.0, 0.0, 0.0, 0.0, 0.0, 0.0, 0.0, 0.0, 0.0, 0.0, 0.0, 0.0, 0.0, 0.0, 0.0, 0.0, 0.0, 0.0, 0.0, 0.0, 0.0, 0.0, 0.0, 0.0, 0.0, 0.0, 0.0, 0.0, 0.0, 0.0, 0.0, 0.0, 0.0, 0.0, 0.0, 0.0, 0.0, 0.0, 0.0, 0.0, 0.0, 0.0, 0.0, 0.0, 0.0, 0.0, 0.0, 0.0, 0.0, 0.0, 0.0, 0.0, 0.0, 0.0, 0.0, 0.0, 0.0, 0.0, 0.0, 0.0, 0.0, 0.0, 0.0, 0.0, 0.0, 0.0, 0.0, 0.0, 0.0, 0.0, 0.0, 0.0, 0.0, 0.0, 0.0, 0.0, 0.0, 0.0, 0.0, 0.0, 0.0, 0.0, 0.0, 0.0, 0.0, 0.0, 0.0, 0.0, 0.0, 0.0, 0.0, 0.0, 0.0, 0.0, 0.0, 0.0, 0.0, 0.0, 0.0, 0.0, 0.0])
me_circle_000.materials.append(mat_glass)
me_circle_000.use_remesh_preserve_volume = False
me_circle_000.use_remesh_preserve_attributes = False
me_circle_000.use_mirror_vertex_groups = False
me_circle_000.update()

# ---- objects
ob_glasses_frame = bpy.data.objects.new('glasses frame', me_circle_001)
ob_glasses_lenses = bpy.data.objects.new('glasses lenses', me_circle_000)

# ---- transforms, parenting, visibility, modifiers, constraints
ob_glasses_frame.location = (0.004955, -0.06817, 0.01364)
ob_glasses_frame.rotation_euler = (-1.614, -0.001039, 6.283)
ob_glasses_frame.scale = (0.02606, 0.02606, 0.02606)
ob_glasses_frame.lineart.crease_threshold = 0.0
_m = ob_glasses_frame.modifiers.new('Mirror', 'MIRROR')
_m.use_clip = True
_m = ob_glasses_frame.modifiers.new('Subdivision', 'SUBSURF')
_m.uv_smooth = 'PRESERVE_CORNERS'
_m.levels = 2
_m.show_only_control_edges = False
ob_glasses_lenses.location = (0.004954, -0.06892, 0.01367)
ob_glasses_lenses.rotation_euler = (-1.614, -0.001039, 6.283)
ob_glasses_lenses.lineart.crease_threshold = 0.0
_m = ob_glasses_lenses.modifiers.new('Mirror', 'MIRROR')
_m.use_clip = True
_m = ob_glasses_lenses.modifiers.new('Subdivision', 'SUBSURF')
_m.uv_smooth = 'PRESERVE_CORNERS'
_m.render_levels = 1
_m.show_only_control_edges = False

# ---- collection membership
col_collection.objects.link(ob_glasses_frame)
col_collection.objects.link(ob_glasses_lenses)

# ---- scene / render settings (as saved in the file)
scene.frame_start = 1; scene.frame_end = 250; scene.frame_set(1)
scene.render.engine = 'CYCLES'
scene.render.resolution_x = 2400
scene.render.resolution_y = 1500
scene.cycles.use_denoising = False
scene.cycles.samples = 70
scene.cycles.sampling_pattern = 'TABULATED_SOBOL'
scene.cycles.use_adaptive_sampling = False
scene.cycles.use_light_tree = False
scene.cycles.caustics_reflective = False
scene.cycles.caustics_refractive = False
scene.view_settings.look = 'Medium High Contrast'
scene.view_settings.view_transform = 'Filmic'
bpy.context.view_layer.update()

# ---- added for rendering (the .blend has no active camera and no usable light): camera, sun
cam_auto = bpy.data.cameras.new('AutoCamera')
cam_auto.lens = 50.0
cam_auto.sensor_width = 36.0
cam_auto.clip_end = 1000.0
ob_auto_camera = bpy.data.objects.new('AutoCamera', cam_auto)
scene.collection.objects.link(ob_auto_camera)
ob_auto_camera.location = (0.190032, -0.235028, 0.159255)
ob_auto_camera.rotation_euler = (1.09748, -7.21219e-08, 0.694738)
scene.camera = ob_auto_camera
light_auto_sun = bpy.data.lights.new('AutoSun', 'SUN')
light_auto_sun.energy = 3.0
light_auto_sun.angle = 0.0523599
ob_auto_sun = bpy.data.objects.new('AutoSun', light_auto_sun)
scene.collection.objects.link(ob_auto_sun)
ob_auto_sun.rotation_euler = (0.872665, 0.174533, 0.523599)
bpy.context.view_layer.update()
